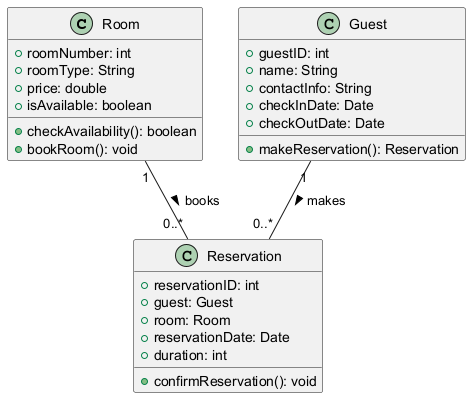

The diagram above was rendered by PlantUML. Its source (embedded in the PNG):
@startuml
class Room {
    +roomNumber: int
    +roomType: String
    +price: double
    +isAvailable: boolean
    +checkAvailability(): boolean
    +bookRoom(): void
}

class Guest {
    +guestID: int
    +name: String
    +contactInfo: String
    +checkInDate: Date
    +checkOutDate: Date
    +makeReservation(): Reservation
}

class Reservation {
    +reservationID: int
    +guest: Guest
    +room: Room
    +reservationDate: Date
    +duration: int
    +confirmReservation(): void
}

Room "1" -- "0..*" Reservation : books >
Guest "1" -- "0..*" Reservation : makes >
@enduml